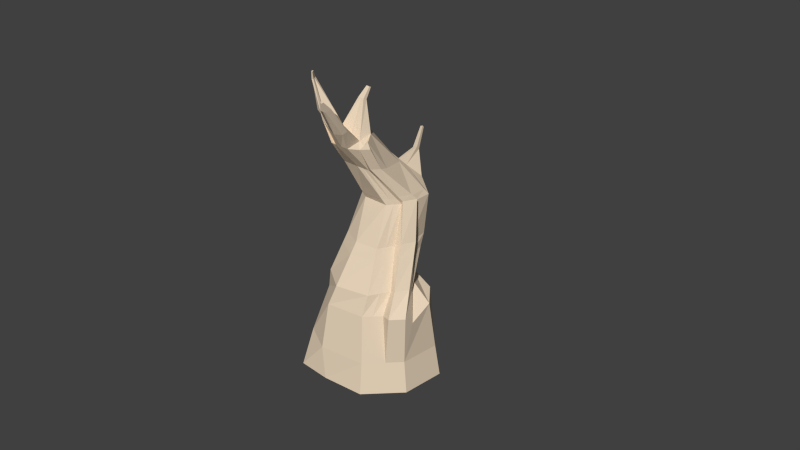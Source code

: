 # Source: juniper_trunk_2_1_.blend  (saved by Blender 2.75.0; exported with 4.5.12 LTS)
import bpy
from mathutils import Matrix  # noqa: F401  (used for matrix-valued properties, if any)

bpy.ops.wm.read_factory_settings(use_empty=True)
scene = bpy.context.scene
scene.name = 'Scene'

# ---- collections
col_collection_1 = bpy.data.collections.new('Collection 1'); scene.collection.children.link(col_collection_1)

# ---- materials (node trees are filled in below, after node groups)
mat_junipertree = bpy.data.materials.new('JuniperTree')
mat_junipertree.alpha_threshold = 0.0
mat_junipertree.use_transparent_shadow = False
mat_junipertree.diffuse_color = (0.8, 0.656, 0.49, 1.0)
mat_junipertree.roughness = 0.5
mat_junipertree.specular_intensity = 0.0

# ---- material node trees

# ---- world
world_world = bpy.data.worlds.new('World'); scene.world = world_world
world_world.color = (0.05088, 0.05088, 0.05088)
world_world.use_sun_shadow = False
world_world.sun_shadow_jitter_overblur = 0.0
world_world.cycles.sampling_method = 'MANUAL'
world_world.cycles.sample_map_resolution = 256

# ---- cameras
cam_camera = bpy.data.cameras.new('Camera')
cam_camera.clip_end = 100.0
cam_camera.lens = 35.0
cam_camera.sensor_width = 32.0
cam_camera.sensor_height = 18.0
cam_camera.ortho_scale = 7.314
cam_camera.dof.focus_distance = 0.0
cam_camera.dof.aperture_fstop = 128.0

# ---- meshes
me_cube_002 = bpy.data.meshes.new('Cube.002')
me_cube_002.from_pydata([(-0.07106, 1.587, -1.337), (0.735, 3.025, 5.571), (-1.647, 3.804, -1.337), (-0.2197, 4.04, 5.721), (2.146, 3.163, -1.337), (1.404, 3.959, 5.62), (-0.409, 6.072, -1.359), (0.6415, 4.665, 5.58), (0.02836, 3.229, 5.626), (-1.255, 2.414, -1.337), (1.052, 4.421, 5.614), (1.755, 4.553, -1.337), (-0.07906, 4.469, 5.798), (-1.025, 5.119, -1.359), (1.286, 3.712, 5.856), (1.258, 2.064, -1.337), (0.2496, 3.484, -1.337), (-0.03832, 1.745, -0.2961), (0.1073, 2.504, 1.93), (0.925, 2.31, 3.178), (1.056, 2.192, 4.448), (0.03412, 3.276, 4.433), (-0.4383, 3.477, 3.178), (-1.087, 3.608, 1.913), (-1.477, 3.77, -0.2961), (1.429, 4.285, 4.448), (0.5619, 4.646, 3.178), (0.2379, 5.178, 1.913), (0.08821, 5.827, -0.2912), (2.128, 3.198, 4.569), (1.925, 3.478, 3.305), (1.803, 3.718, 1.927), (1.986, 3.184, -0.2961), (1.955, 4.006, 4.448), (1.325, 4.354, 3.178), (1.277, 4.64, 1.927), (1.629, 4.454, -0.2961), (0.5301, 2.472, 4.448), (0.162, 2.601, 3.178), (-0.3971, 2.413, 1.837), (-1.12, 2.5, -0.2961), (1.66, 2.535, 4.76), (1.589, 2.754, 3.305), (1.098, 2.7, 1.772), (1.176, 2.181, -0.2961), (0.5669, 4.048, 4.405), (-0.102, 4.202, 3.178), (-0.6985, 4.709, 1.9), (-0.8711, 5.221, -0.2912), (-0.1992, 3.703, 5.599), (1.44, 5.233, -1.337), (-1.429, 3.029, -1.337), (-0.1966, 4.112, -1.337), (0.9873, 4.483, 3.178), (0.8385, 4.807, 1.927), (1.222, 5.073, -0.4832), (0.2016, 2.839, 4.433), (-0.1035, 2.989, 3.178), (-0.72, 2.987, 1.927), (-1.278, 3.062, -0.2961), (-0.264, 1.896, 1.379), (-1.236, 3.769, 1.24), (0.4031, 5.304, 1.218), (1.791, 3.28, 1.24), (1.471, 4.386, 1.24), (-0.9162, 2.275, 1.026), (0.5263, 2.03, 1.5), (-0.6992, 4.994, 1.218), (-1.057, 3.152, 1.24), (1.051, 4.674, 1.24), (-0.2447, 3.333, 5.697), (0.3519, 2.4, 4.573), (0.03331, 2.375, 3.305), (-0.6342, 2.434, 2.001), (-1.225, 2.427, 1.322), (0.124, 2.791, 4.558), (-0.2322, 2.762, 3.305), (-0.8671, 2.842, 2.001), (-0.3366, 3.626, 5.697), (-1.367, 2.916, 1.322), (-0.6524, 3.842, 6.407), (-0.5606, 3.549, 6.407), (-0.5462, 3.618, 6.603), (-0.1488, 3.635, 6.718), (0.4511, 3.995, 6.85), (-0.03807, 4.553, 6.768), (-0.0626, 4.685, 6.761), (-0.2149, 4.757, 6.461), (-0.9354, 4.56, 6.678), (-0.8448, 4.478, 6.602), (-0.8243, 4.14, 6.479), (0.6906, 2.366, 2.821), (-0.6243, 3.515, 2.816), (0.4691, 4.798, 2.816), (1.89, 3.547, 2.671), (1.311, 4.436, 2.82), (0.001782, 2.547, 2.794), (1.448, 2.738, 2.627), (-0.2729, 4.347, 2.812), (-0.2802, 2.988, 2.82), (0.9447, 4.576, 2.82), (-0.158, 2.392, 2.931), (-0.4142, 2.785, 2.931), (1.009, 2.315, 4.614), (-0.003411, 3.389, 4.624), (1.312, 4.342, 4.616), (1.93, 3.576, 4.957), (0.4559, 2.584, 4.622), (1.513, 2.975, 5.155), (0.4713, 4.111, 4.611), (0.1424, 2.967, 4.606), (0.2637, 2.538, 4.739), (0.05588, 2.914, 4.727), (2.216, 2.926, 5.47), (2.311, 2.891, 5.376), (2.102, 2.772, 5.539), (2.183, 2.727, 5.435), (2.298, 2.783, 3.403), (2.309, 2.926, 3.417), (2.365, 2.91, 3.31), (2.348, 2.748, 3.269), (-0.4791, 4.626, 6.722), (-0.5969, 3.725, 6.509), (-0.4711, 3.876, 6.604), (-0.131, 4.526, 6.852), (-0.2094, 3.871, 5.66), (0.5156, 5.653, -1.348), (0.7746, 4.564, 3.178), (0.5382, 4.992, 1.92), (0.6552, 5.45, -0.3872), (-1.538, 3.417, -1.337), (-0.6106, 4.615, -1.348), (0.1179, 3.058, 4.433), (-0.2709, 3.233, 3.178), (-0.9037, 3.297, 1.92), (-1.378, 3.416, -0.2961), (0.7273, 4.989, 1.229), (-1.147, 3.46, 1.24), (-0.8346, 4.309, 6.541), (0.7069, 4.687, 2.818), (-0.4523, 3.252, 2.818), (0.06948, 3.178, 4.615), (-0.3011, 4.201, 6.646), (0.3617, 4.074, 7.632), (0.3505, 3.988, 7.607), (0.1729, 3.821, 7.626), (-1.904, 4.487, 8.149), (0.08606, 3.886, 7.664), (0.1939, 4.055, 7.696), (0.14, 3.971, 7.68), (-0.9007, 4.627, 7.083), (-0.6949, 4.87, 7.248), (-0.2741, 5.14, 7.388), (-0.1415, 4.917, 7.353), (-1.263, 4.378, 7.059), (-0.4311, 5.006, 7.337), (-0.5544, 4.453, 7.34), (-1.151, 4.163, 7.015), (-1.007, 4.065, 7.067), (-0.7066, 4.284, 7.152), (-1.769, 4.489, 7.871), (-1.774, 4.562, 7.898), (-1.765, 4.416, 7.845), (-1.612, 4.301, 7.899), (-1.465, 4.582, 7.935), (-1.539, 4.442, 7.917), (-0.444, 5.151, 8.314), (-0.4223, 5.217, 8.326), (-0.2879, 5.236, 8.339), (-0.2337, 5.165, 8.34), (-0.352, 5.227, 8.333), (-0.3341, 5.158, 8.327), (2.622, 2.771, 6.034), (2.673, 2.752, 5.983), (2.559, 2.686, 6.072), (2.603, 2.662, 6.015), (0.4833, 3.876, 7.936), (0.4773, 3.83, 7.923), (0.381, 3.739, 7.933), (0.4321, 3.808, 7.935), (0.3339, 3.774, 7.954), (0.3923, 3.866, 7.971), (0.3631, 3.82, 7.962), (-1.906, 4.508, 8.157), (-1.903, 4.465, 8.141), (-1.857, 4.431, 8.157), (-1.813, 4.515, 8.168), (-1.835, 4.473, 8.162), (-0.478, 5.162, 8.538), (-0.4655, 5.2, 8.545), (-0.3879, 5.211, 8.552), (-0.3567, 5.17, 8.552), (-0.4249, 5.206, 8.548), (-0.4146, 5.166, 8.545)], [], [(135, 24, 2, 130), (48, 28, 6, 13), (36, 32, 4, 11), (44, 17, 0, 15), (131, 13, 6, 126), (15, 16, 11, 4), (55, 36, 11, 50), (17, 40, 9, 0), (0, 9, 16, 15), (130, 2, 13, 131), (32, 44, 15, 4), (24, 48, 13, 2), (104, 109, 45, 21), (21, 45, 46, 22), (92, 98, 47, 23), (61, 67, 48, 24), (41, 29, 114, 116), (29, 41, 42, 30), (94, 97, 43, 31), (63, 66, 44, 32), (103, 107, 37, 20), (20, 37, 38, 19), (91, 96, 39, 18), (60, 65, 40, 17), (26, 25, 53, 127), (100, 95, 35, 54), (69, 64, 36, 55), (108, 103, 20, 41), (41, 20, 19, 42), (97, 91, 18, 43), (66, 60, 17, 44), (5, 33, 10), (33, 29, 30, 34), (95, 94, 31, 35), (64, 63, 32, 36), (109, 105, 25, 45), (45, 25, 26, 46), (98, 93, 27, 47), (67, 62, 28, 48), (141, 104, 21, 132), (132, 21, 22, 133), (140, 92, 23, 134), (137, 61, 24, 135), (38, 37, 71, 72), (99, 58, 77, 102), (136, 69, 55, 129), (139, 100, 54, 128), (34, 53, 33), (9, 51, 52, 16), (7, 10, 25, 105), (129, 55, 50, 126), (16, 52, 50, 11), (40, 59, 51, 9), (128, 54, 69, 136), (110, 56, 75, 112), (134, 23, 61, 137), (47, 27, 62, 67), (35, 31, 63, 64), (54, 35, 64, 69), (18, 39, 65, 60), (31, 43, 66, 63), (23, 47, 67, 61), (101, 102, 77, 73), (71, 75, 76, 72), (111, 112, 75, 71), (73, 77, 79, 74), (74, 65, 39, 73), (56, 57, 76, 75), (96, 38, 72, 101), (58, 68, 79, 77), (107, 8, 70, 111), (40, 65, 74), (68, 59, 79), (40, 74, 79, 59), (53, 25, 33), (10, 33, 25), (29, 33, 5, 106), (60, 66, 43, 18), (1, 14, 84, 83), (8, 1, 83, 82), (10, 7, 87, 86), (5, 10, 86, 85), (49, 78, 80, 90), (12, 3, 89, 88), (7, 12, 88, 87), (14, 5, 85, 84), (78, 70, 81, 80), (70, 8, 82, 81), (39, 96, 101, 73), (125, 49, 90, 138), (72, 76, 102, 101), (127, 53, 100, 139), (57, 99, 102, 76), (133, 22, 92, 140), (46, 26, 93, 98), (34, 30, 94, 95), (42, 19, 91, 97), (53, 34, 95, 100), (19, 38, 96, 91), (108, 41, 116, 115), (22, 46, 98, 92), (37, 107, 111, 71), (70, 78, 112, 111), (49, 110, 112, 78), (125, 3, 104, 141), (12, 7, 105, 109), (14, 1, 103, 108), (1, 8, 107, 103), (5, 14, 108, 106), (3, 12, 109, 104), (115, 116, 175, 174), (118, 117, 120, 119), (29, 106, 113, 114), (106, 108, 115, 113), (30, 42, 117, 118), (97, 94, 119, 120), (42, 97, 120, 117), (94, 30, 118, 119), (87, 88, 121, 86), (124, 142, 149, 148), (80, 81, 82, 122), (122, 82, 83, 123), (142, 123, 147, 149), (121, 88, 151, 155), (90, 123, 158, 157), (124, 85, 153, 156), (80, 122, 123, 90), (85, 86, 152, 153), (83, 84, 144, 145), (49, 125, 141, 110), (57, 133, 140, 99), (26, 127, 139, 93), (3, 125, 138, 89), (58, 134, 137, 68), (27, 128, 136, 62), (28, 129, 126, 6), (93, 139, 128, 27), (62, 136, 129, 28), (68, 137, 135, 59), (99, 140, 134, 58), (56, 132, 133, 57), (110, 141, 132, 56), (51, 130, 131, 52), (52, 131, 126, 50), (59, 135, 130, 51), (148, 149, 182, 181), (144, 143, 176, 177), (143, 148, 181, 176), (84, 85, 143, 144), (123, 83, 145, 147), (85, 124, 148, 143), (151, 150, 166, 167), (156, 153, 169, 171), (154, 157, 162, 160), (159, 156, 164, 165), (86, 121, 155, 152), (142, 124, 156, 159), (88, 89, 150, 151), (89, 138, 154, 150), (138, 90, 157, 154), (123, 142, 159, 158), (161, 160, 146, 183), (160, 162, 184, 146), (157, 158, 163, 162), (150, 154, 160, 161), (158, 159, 165, 163), (156, 150, 161, 164), (167, 166, 188, 189), (168, 170, 192, 190), (152, 155, 170, 168), (153, 152, 168, 169), (150, 156, 171, 166), (155, 151, 167, 170), (172, 174, 175, 173), (116, 114, 173, 175), (113, 115, 174, 172), (114, 113, 172, 173), (177, 176, 179, 178), (182, 179, 176, 181), (180, 178, 179, 182), (145, 144, 177, 178), (149, 147, 180, 182), (147, 145, 178, 180), (146, 187, 186, 183), (184, 185, 187, 146), (163, 165, 187, 185), (162, 163, 185, 184), (164, 161, 183, 186), (165, 164, 186, 187), (193, 191, 190, 192), (188, 193, 192, 189), (166, 171, 193, 188), (169, 168, 190, 191), (170, 167, 189, 192), (171, 169, 191, 193)])
me_cube_002.materials.append(mat_junipertree)
me_cube_002.use_remesh_preserve_volume = False
me_cube_002.use_remesh_preserve_attributes = False
me_cube_002.use_mirror_vertex_groups = False
me_cube_002.update()

# ---- objects
ob_cube_001 = bpy.data.objects.new('Cube.001', me_cube_002)
ob_camera = bpy.data.objects.new('Camera', cam_camera)

# ---- transforms, parenting, visibility, modifiers, constraints
ob_cube_001.location = (2.993, 5.265, -0.1133)
ob_cube_001.rotation_euler = (0.0, -0.0, -4.124)
ob_cube_001.lineart.crease_threshold = 0.0
ob_camera.location = (17.73, -12.27, 15.36)
ob_camera.rotation_euler = (1.109, 0.01082, 0.8149)
ob_camera.lock_rotations_4d = False
ob_camera.empty_display_type = 'ARROWS'
ob_camera.color = (0.0, 0.0, 0.0, 0.0)
ob_camera.display_type = 'WIRE'
ob_camera.lineart.crease_threshold = 0.0

# ---- collection membership
col_collection_1.objects.link(ob_cube_001)
col_collection_1.objects.link(ob_camera)

# ---- scene / render settings (as saved in the file)
scene.camera = ob_camera
scene.frame_start = 1; scene.frame_end = 250; scene.frame_set(1)
scene.render.engine = 'BLENDER_EEVEE_NEXT'
scene.render.resolution_percentage = 50
scene.render.dither_intensity = 0.0
scene.cycles.use_denoising = False
scene.cycles.samples = 10
scene.cycles.sampling_pattern = 'TABULATED_SOBOL'
scene.cycles.light_sampling_threshold = 0.0
scene.cycles.use_adaptive_sampling = False
scene.cycles.use_light_tree = False
scene.cycles.blur_glossy = 0.0
scene.cycles.pixel_filter_type = 'GAUSSIAN'
scene.cycles.sample_clamp_indirect = 0.0
scene.view_settings.view_transform = 'Standard'
bpy.context.view_layer.update()

# ---- added for rendering (the .blend has no usable light): sun
light_auto_sun = bpy.data.lights.new('AutoSun', 'SUN')
light_auto_sun.energy = 3.0
light_auto_sun.angle = 0.0523599
ob_auto_sun = bpy.data.objects.new('AutoSun', light_auto_sun)
scene.collection.objects.link(ob_auto_sun)
ob_auto_sun.rotation_euler = (0.872665, 0.174533, 0.523599)
bpy.context.view_layer.update()
